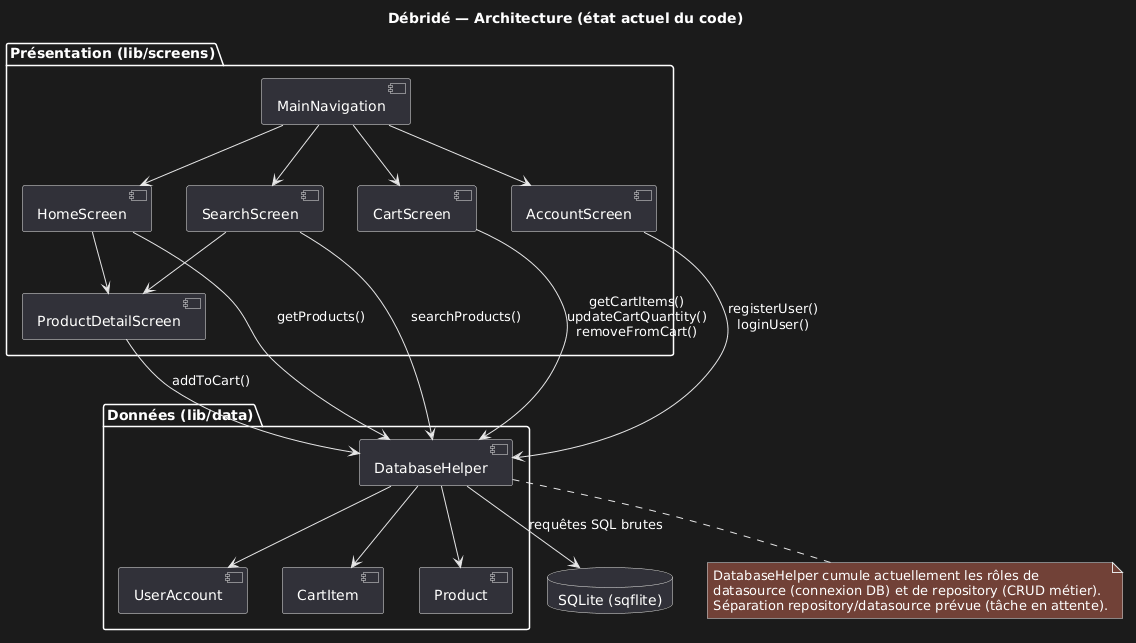

The diagram above was rendered by PlantUML. Its source (embedded in the PNG):
@startuml
title Débridé — Architecture (état actuel du code)

package "Présentation (lib/screens)" {
  [MainNavigation]
  [HomeScreen]
  [SearchScreen]
  [CartScreen]
  [AccountScreen]
  [ProductDetailScreen]
}

package "Données (lib/data)" {
  [DatabaseHelper] as DBHelper
  [Product]
  [UserAccount]
  [CartItem]
}

database "SQLite (sqflite)" as SQLite

MainNavigation --> HomeScreen
MainNavigation --> SearchScreen
MainNavigation --> CartScreen
MainNavigation --> AccountScreen
HomeScreen --> ProductDetailScreen
SearchScreen --> ProductDetailScreen

HomeScreen --> DBHelper : getProducts()
SearchScreen --> DBHelper : searchProducts()
CartScreen --> DBHelper : getCartItems()\nupdateCartQuantity()\nremoveFromCart()
AccountScreen --> DBHelper : registerUser()\nloginUser()
ProductDetailScreen --> DBHelper : addToCart()

DBHelper --> Product
DBHelper --> UserAccount
DBHelper --> CartItem
DBHelper --> SQLite : requêtes SQL brutes

note bottom of DBHelper
  DatabaseHelper cumule actuellement les rôles de
  datasource (connexion DB) et de repository (CRUD métier).
  Séparation repository/datasource prévue (tâche en attente).
end note
@enduml